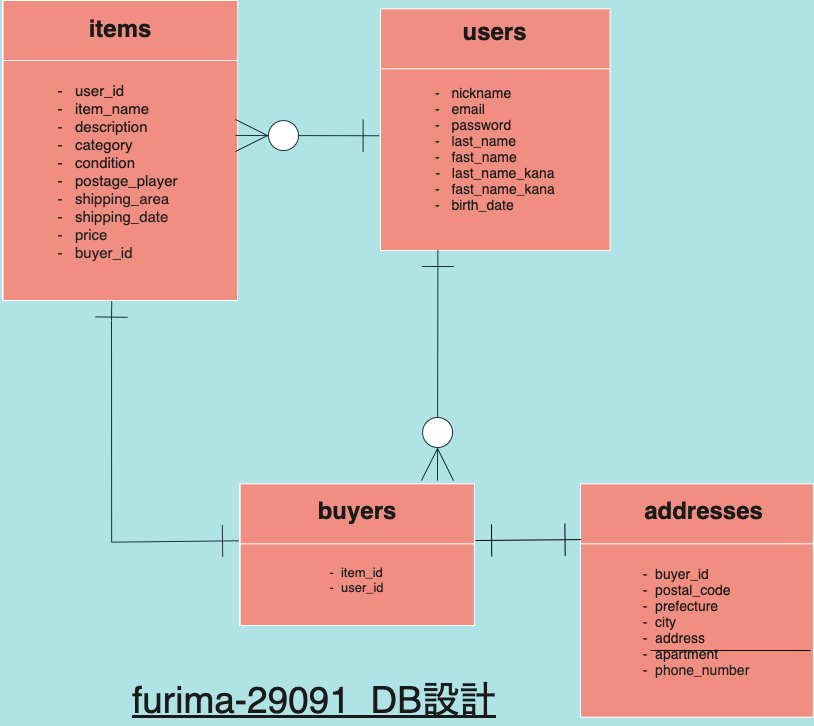

The diagram above was exported from draw.io. Its source (the exported page's mxGraphModel, read from the mxfile embedded in the PNG):
<mxGraphModel dx="1929" dy="4754" grid="1" gridSize="10" guides="1" tooltips="1" connect="1" arrows="1" fold="1" page="1" pageScale="1" pageWidth="1169" pageHeight="827" background="#B0E3E6" math="0" shadow="0">
  <root>
    <mxCell id="0" />
    <mxCell id="1" parent="0" />
    <mxCell id="138" value="&lt;u style=&quot;font-size: 37px&quot;&gt;furima-29091&amp;nbsp; DB設計&lt;/u&gt;" style="text;html=1;align=left;verticalAlign=middle;resizable=0;points=[];autosize=1;fontSize=37;fontColor=#1A1A1A;" parent="1" vertex="1">
      <mxGeometry x="80" y="-3415" width="380" height="50" as="geometry" />
    </mxCell>
    <mxCell id="139" value="" style="group" parent="1" vertex="1" connectable="0">
      <mxGeometry x="660" y="-3390" height="146" as="geometry" />
    </mxCell>
    <mxCell id="109" value="" style="group" parent="1" vertex="1" connectable="0">
      <mxGeometry x="329.9982142857143" y="-4081.6666666666665" width="229.59419" height="241.66666666666663" as="geometry" />
    </mxCell>
    <mxCell id="83" value="" style="shape=internalStorage;whiteSpace=wrap;html=1;backgroundOutline=1;dx=0;dy=60;fillColor=#F08E81;strokeColor=#FFFFFF;fontColor=#1A1A1A;" parent="109" vertex="1">
      <mxGeometry x="0.001266719576740026" width="229.5929232804233" height="241.66666666666663" as="geometry" />
    </mxCell>
    <mxCell id="84" value="&lt;div style=&quot;text-align: left; font-size: 14px;&quot;&gt;&lt;font style=&quot;font-size: 14px;&quot;&gt;-&amp;nbsp; &amp;nbsp;nickname&lt;/font&gt;&lt;/div&gt;&lt;div style=&quot;text-align: left; font-size: 14px;&quot;&gt;&lt;span style=&quot;font-size: 14px;&quot;&gt;&lt;font style=&quot;font-size: 14px;&quot;&gt;-&amp;nbsp; &amp;nbsp;email&lt;/font&gt;&lt;/span&gt;&lt;/div&gt;&lt;div style=&quot;font-size: 14px;&quot;&gt;&lt;div style=&quot;text-align: left; font-size: 14px;&quot;&gt;&lt;font style=&quot;font-size: 14px;&quot;&gt;-&amp;nbsp; &amp;nbsp;password&lt;/font&gt;&lt;/div&gt;&lt;/div&gt;&lt;div style=&quot;text-align: left; font-size: 14px;&quot;&gt;&lt;font style=&quot;font-size: 14px;&quot;&gt;-&amp;nbsp; &amp;nbsp;last_name&lt;/font&gt;&lt;/div&gt;&lt;div style=&quot;text-align: left; font-size: 14px;&quot;&gt;&lt;font style=&quot;font-size: 14px;&quot;&gt;-&amp;nbsp; &amp;nbsp;fast_name&lt;br style=&quot;font-size: 14px;&quot;&gt;&lt;/font&gt;&lt;/div&gt;&lt;div style=&quot;font-size: 14px;&quot;&gt;&lt;div style=&quot;font-size: 14px;&quot;&gt;&lt;font style=&quot;font-size: 14px;&quot;&gt;-&amp;nbsp; &amp;nbsp;last_name_kana&lt;/font&gt;&lt;/div&gt;&lt;div style=&quot;font-size: 14px;&quot;&gt;&lt;font style=&quot;font-size: 14px;&quot;&gt;-&amp;nbsp; &amp;nbsp;fast_name&lt;span style=&quot;font-size: 14px;&quot;&gt;_kana&lt;/span&gt;&lt;/font&gt;&lt;/div&gt;&lt;div style=&quot;text-align: left; font-size: 14px;&quot;&gt;&lt;font style=&quot;font-size: 14px;&quot;&gt;-&amp;nbsp; &amp;nbsp;birth_date&lt;/font&gt;&lt;/div&gt;&lt;/div&gt;" style="text;html=1;strokeColor=none;fillColor=none;align=center;verticalAlign=middle;whiteSpace=wrap;rounded=0;sketch=0;fontSize=14;fontColor=#1A1A1A;" parent="109" vertex="1">
      <mxGeometry y="75.00119047619046" width="229.5929232804233" height="129.46428571428567" as="geometry" />
    </mxCell>
    <mxCell id="7" value="users" style="text;html=1;strokeColor=none;fillColor=none;align=center;verticalAlign=middle;whiteSpace=wrap;rounded=0;fontSize=24;fontStyle=1;fontColor=#1A1A1A;" parent="109" vertex="1">
      <mxGeometry x="96.4296611375661" y="13.809523809523807" width="36.73486772486773" height="17.261904761904756" as="geometry" />
    </mxCell>
    <mxCell id="92" value="" style="group;fontColor=#1A1A1A;" parent="1" vertex="1" connectable="0">
      <mxGeometry x="-50" y="-4090" width="239.41" height="300" as="geometry" />
    </mxCell>
    <mxCell id="5" value="" style="shape=internalStorage;whiteSpace=wrap;html=1;backgroundOutline=1;dx=0;dy=60;fillColor=#F08E81;strokeColor=#FFFFFF;fontColor=#1A1A1A;" parent="92" vertex="1">
      <mxGeometry x="2.342965511204482" width="234.71568627450986" height="300" as="geometry" />
    </mxCell>
    <mxCell id="10" value="items" style="text;html=1;strokeColor=none;fillColor=none;align=center;verticalAlign=middle;whiteSpace=wrap;rounded=0;fontSize=24;fontStyle=1;fontColor=#1A1A1A;" parent="92" vertex="1">
      <mxGeometry x="100.93193644957985" y="17.14285714285713" width="37.55450980392157" height="21.42857142857142" as="geometry" />
    </mxCell>
    <mxCell id="77" value="&lt;div style=&quot;text-align: left ; font-size: 15px&quot;&gt;&lt;font style=&quot;font-size: 15px&quot;&gt;-&amp;nbsp; &amp;nbsp;user_id&lt;/font&gt;&lt;/div&gt;&lt;div style=&quot;text-align: left ; font-size: 15px&quot;&gt;&lt;span style=&quot;font-size: 15px&quot;&gt;&lt;font style=&quot;font-size: 15px&quot;&gt;-&amp;nbsp; &amp;nbsp;item_name&lt;/font&gt;&lt;/span&gt;&lt;/div&gt;&lt;div style=&quot;font-size: 15px&quot;&gt;&lt;div style=&quot;text-align: left ; font-size: 15px&quot;&gt;&lt;font style=&quot;font-size: 15px&quot;&gt;-&amp;nbsp; &amp;nbsp;description&lt;/font&gt;&lt;/div&gt;&lt;/div&gt;&lt;div style=&quot;text-align: left ; font-size: 15px&quot;&gt;&lt;font style=&quot;font-size: 15px&quot;&gt;-&amp;nbsp; &amp;nbsp;category&lt;/font&gt;&lt;/div&gt;&lt;div style=&quot;text-align: left ; font-size: 15px&quot;&gt;&lt;font style=&quot;font-size: 15px&quot;&gt;-&amp;nbsp; &amp;nbsp;condition&lt;br style=&quot;font-size: 15px&quot;&gt;&lt;/font&gt;&lt;/div&gt;&lt;div style=&quot;font-size: 15px&quot;&gt;&lt;div style=&quot;text-align: left ; font-size: 15px&quot;&gt;&lt;font style=&quot;font-size: 15px&quot;&gt;-&amp;nbsp; &amp;nbsp;postage_player&lt;/font&gt;&lt;/div&gt;&lt;div style=&quot;text-align: left ; font-size: 15px&quot;&gt;&lt;font style=&quot;font-size: 15px&quot;&gt;-&amp;nbsp; &amp;nbsp;s&lt;span style=&quot;color: rgb(34 , 34 , 34) ; font-family: inherit ; font-size: 15px&quot;&gt;&lt;font style=&quot;font-size: 15px&quot;&gt;hipping_area&lt;/font&gt;&lt;/span&gt;&lt;/font&gt;&lt;/div&gt;&lt;div style=&quot;text-align: left ; font-size: 15px&quot;&gt;&lt;font style=&quot;font-size: 15px&quot;&gt;&lt;span style=&quot;font-size: 15px&quot;&gt;-&amp;nbsp; &amp;nbsp;&lt;/span&gt;&lt;span style=&quot;font-size: 15px&quot;&gt;s&lt;/span&gt;&lt;span style=&quot;font-family: inherit ; color: rgb(34 , 34 , 34) ; font-size: 15px&quot;&gt;hipping_date&lt;/span&gt;&lt;/font&gt;&lt;/div&gt;&lt;/div&gt;&lt;div style=&quot;text-align: left ; font-size: 15px&quot;&gt;&lt;font color=&quot;#222222&quot; style=&quot;font-size: 15px&quot;&gt;-&amp;nbsp; &amp;nbsp;price&lt;/font&gt;&lt;/div&gt;&lt;div style=&quot;text-align: left ; font-size: 15px&quot;&gt;&lt;font color=&quot;#222222&quot;&gt;-&amp;nbsp; &amp;nbsp;buyer_id&lt;/font&gt;&lt;/div&gt;" style="text;html=1;strokeColor=none;fillColor=none;align=center;verticalAlign=middle;whiteSpace=wrap;rounded=0;sketch=0;fontSize=15;fontColor=#1A1A1A;" parent="92" vertex="1">
      <mxGeometry y="90.90519480519477" width="234.71568627450986" height="160.7142857142857" as="geometry" />
    </mxCell>
    <mxCell id="132" value="" style="endArrow=ERone;html=1;rounded=0;strokeColor=#182E3E;strokeWidth=1;fontSize=49;fontColor=#1A1A1A;startArrow=ERone;startFill=0;endFill=0;endSize=30;startSize=30;entryX=-0.006;entryY=0.402;entryDx=0;entryDy=0;entryPerimeter=0;exitX=0.464;exitY=1.002;exitDx=0;exitDy=0;exitPerimeter=0;" parent="1" source="5" target="85" edge="1">
      <mxGeometry relative="1" as="geometry">
        <mxPoint x="61" y="-3780" as="sourcePoint" />
        <mxPoint x="61.15464285714286" y="-3415" as="targetPoint" />
        <Array as="points">
          <mxPoint x="61" y="-3770" />
          <mxPoint x="61.15464285714286" y="-3548.3333333333335" />
        </Array>
      </mxGeometry>
    </mxCell>
    <mxCell id="110" value="" style="group" parent="1" vertex="1" connectable="0">
      <mxGeometry x="189.41" y="-3606.666666666667" width="234.45079285714286" height="150" as="geometry" />
    </mxCell>
    <mxCell id="85" value="" style="shape=internalStorage;whiteSpace=wrap;html=1;backgroundOutline=1;dx=0;dy=60;fillColor=#F08E81;strokeColor=#FFFFFF;fontColor=#1A1A1A;" parent="110" vertex="1">
      <mxGeometry width="234.45079285714286" height="141.66666666666666" as="geometry" />
    </mxCell>
    <mxCell id="8" value="buyers" style="text;html=1;strokeColor=none;fillColor=none;align=center;verticalAlign=middle;whiteSpace=wrap;rounded=0;fontSize=24;fontStyle=1;fontColor=#1A1A1A;" parent="110" vertex="1">
      <mxGeometry x="99.15617630458726" y="16.667857142857276" width="36.13960385384745" height="19.642857142857142" as="geometry" />
    </mxCell>
    <mxCell id="86" value="&lt;div style=&quot;text-align: left&quot;&gt;&lt;span&gt;-&amp;nbsp; item_id&lt;/span&gt;&lt;/div&gt;&lt;div style=&quot;text-align: left&quot;&gt;&lt;span&gt;-&amp;nbsp; user_id&lt;/span&gt;&lt;/div&gt;" style="text;html=1;strokeColor=none;fillColor=none;align=center;verticalAlign=middle;whiteSpace=wrap;rounded=0;sketch=0;fontSize=13;fontColor=#1A1A1A;" parent="110" vertex="1">
      <mxGeometry x="12.502633272739834" y="41.666666666666664" width="209.44157792571735" height="108.33333333333331" as="geometry" />
    </mxCell>
    <mxCell id="128" value="" style="endArrow=ERzeroToMany;html=1;rounded=0;strokeColor=#182E3E;strokeWidth=1;fontSize=49;fontColor=#1A1A1A;startArrow=ERone;startFill=0;endFill=1;endSize=30;startSize=30;exitX=0.25;exitY=1;exitDx=0;exitDy=0;" parent="1" source="83" edge="1">
      <mxGeometry relative="1" as="geometry">
        <mxPoint x="403.1689285714286" y="-3840" as="sourcePoint" />
        <mxPoint x="387" y="-3610" as="targetPoint" />
        <Array as="points" />
      </mxGeometry>
    </mxCell>
    <mxCell id="127" value="" style="endArrow=ERone;html=1;rounded=0;strokeColor=#182E3E;strokeWidth=1;fontSize=49;fontColor=#1A1A1A;startArrow=ERzeroToMany;startFill=1;endSize=30;targetPerimeterSpacing=11;startSize=30;endFill=0;entryX=-0.006;entryY=0.401;entryDx=0;entryDy=0;entryPerimeter=0;" parent="1" target="84" edge="1">
      <mxGeometry relative="1" as="geometry">
        <mxPoint x="185" y="-3955" as="sourcePoint" />
        <mxPoint x="368.9675" y="-3952.5" as="targetPoint" />
      </mxGeometry>
    </mxCell>
    <mxCell id="147" value="" style="group" vertex="1" connectable="0" parent="1">
      <mxGeometry x="530.0024728571428" y="-3606.6633333333334" width="232.87752714285716" height="233.33333333333348" as="geometry" />
    </mxCell>
    <mxCell id="99" value="" style="shape=internalStorage;whiteSpace=wrap;html=1;backgroundOutline=1;dx=0;dy=60;fillColor=#F08E81;strokeColor=#FFFFFF;fontColor=#1A1A1A;" parent="147" vertex="1">
      <mxGeometry width="232.8775271428572" height="233.3333333333333" as="geometry" />
    </mxCell>
    <mxCell id="101" value="addresses" style="text;html=1;strokeColor=none;fillColor=none;align=center;verticalAlign=middle;whiteSpace=wrap;rounded=0;fontSize=24;fontStyle=1;fontColor=#1A1A1A;" parent="147" vertex="1">
      <mxGeometry x="105.00212866033064" y="16.662857142856865" width="37.26010626200705" height="19.64285714285714" as="geometry" />
    </mxCell>
    <mxCell id="100" value="&lt;div style=&quot;text-align: left ; font-size: 14px&quot;&gt;&lt;div style=&quot;font-size: 14px&quot;&gt;-&amp;nbsp; buyer_id&lt;/div&gt;&lt;div style=&quot;font-size: 14px&quot;&gt;-&amp;nbsp; postal_code&lt;/div&gt;&lt;div style=&quot;font-size: 14px&quot;&gt;-&amp;nbsp; prefecture&lt;br style=&quot;font-size: 14px&quot;&gt;&lt;/div&gt;&lt;div style=&quot;font-size: 14px&quot;&gt;-&amp;nbsp; city&lt;br style=&quot;font-size: 14px&quot;&gt;&lt;/div&gt;&lt;div style=&quot;font-size: 14px&quot;&gt;-&amp;nbsp; address&lt;/div&gt;&lt;div style=&quot;font-size: 14px&quot;&gt;-&amp;nbsp; apartment&lt;/div&gt;&lt;div style=&quot;font-size: 14px&quot;&gt;-&amp;nbsp;&amp;nbsp;&lt;span style=&quot;color: rgb(34 , 34 , 34) ; font-family: inherit ; font-size: 14px&quot;&gt;&lt;font style=&quot;font-size: 14px&quot;&gt;phone_number&lt;/font&gt;&lt;/span&gt;&lt;/div&gt;&lt;/div&gt;" style="text;html=1;strokeColor=none;fillColor=none;align=center;verticalAlign=middle;whiteSpace=wrap;rounded=0;sketch=0;fontSize=14;fontColor=#1A1A1A;" parent="147" vertex="1">
      <mxGeometry x="4.141874812202786" y="63.8416666666667" width="224.08176155823455" height="147.32499999999996" as="geometry" />
    </mxCell>
    <mxCell id="148" value="" style="endArrow=none;html=1;rounded=0;" edge="1" parent="1">
      <mxGeometry relative="1" as="geometry">
        <mxPoint x="600" y="-3440" as="sourcePoint" />
        <mxPoint x="760" y="-3440" as="targetPoint" />
      </mxGeometry>
    </mxCell>
    <mxCell id="151" value="" style="endArrow=ERone;html=1;rounded=0;startArrow=ERone;startFill=0;endFill=0;exitX=1.001;exitY=0.4;exitDx=0;exitDy=0;exitPerimeter=0;entryX=-0.002;entryY=0.239;entryDx=0;entryDy=0;entryPerimeter=0;endSize=30;startSize=30;" edge="1" parent="1">
      <mxGeometry relative="1" as="geometry">
        <mxPoint x="425.0952436499997" y="-3550" as="sourcePoint" />
        <mxPoint x="530.5367178028573" y="-3550.8966666666665" as="targetPoint" />
      </mxGeometry>
    </mxCell>
  </root>
</mxGraphModel>